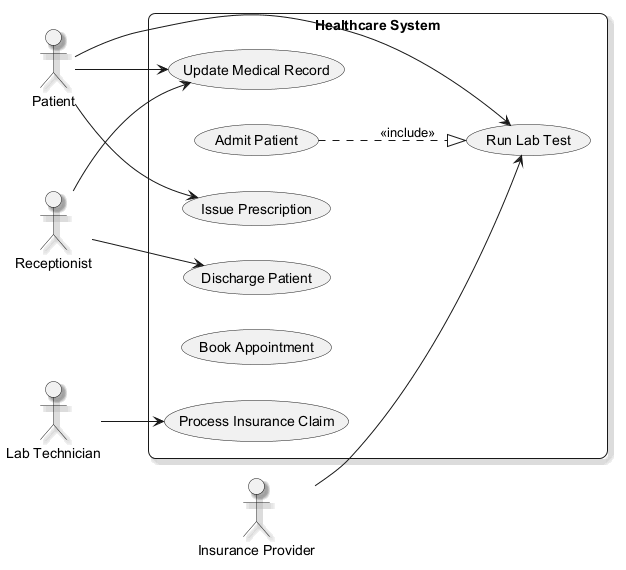

The diagram above was rendered by PlantUML. Its source (embedded in the PNG):
@startuml
skinparam backgroundColor #FFFFFF
skinparam roundCorner 15
skinparam shadowing true
left to right direction
actor "Patient" as Patient
actor "Receptionist" as Receptionist
actor "Insurance Provider" as InsuranceProvider
actor "Lab Technician" as LabTechnician
rectangle "Healthcare System" {
  usecase "Process Insurance Claim" as UC_ProcessInsuranceClaim
  usecase "Admit Patient" as UC_AdmitPatient
  usecase "Run Lab Test" as UC_RunLabTest
  usecase "Update Medical Record" as UC_UpdateMedicalRecord
  usecase "Discharge Patient" as UC_DischargePatient
  usecase "Book Appointment" as UC_BookAppointment
  usecase "Issue Prescription" as UC_IssuePrescription
}
Patient --> UC_UpdateMedicalRecord
Patient --> UC_IssuePrescription
Patient --> UC_RunLabTest
Receptionist --> UC_UpdateMedicalRecord
Receptionist --> UC_DischargePatient
InsuranceProvider --> UC_RunLabTest
LabTechnician --> UC_ProcessInsuranceClaim
UC_AdmitPatient ..|> UC_RunLabTest : <<include>>
@enduml